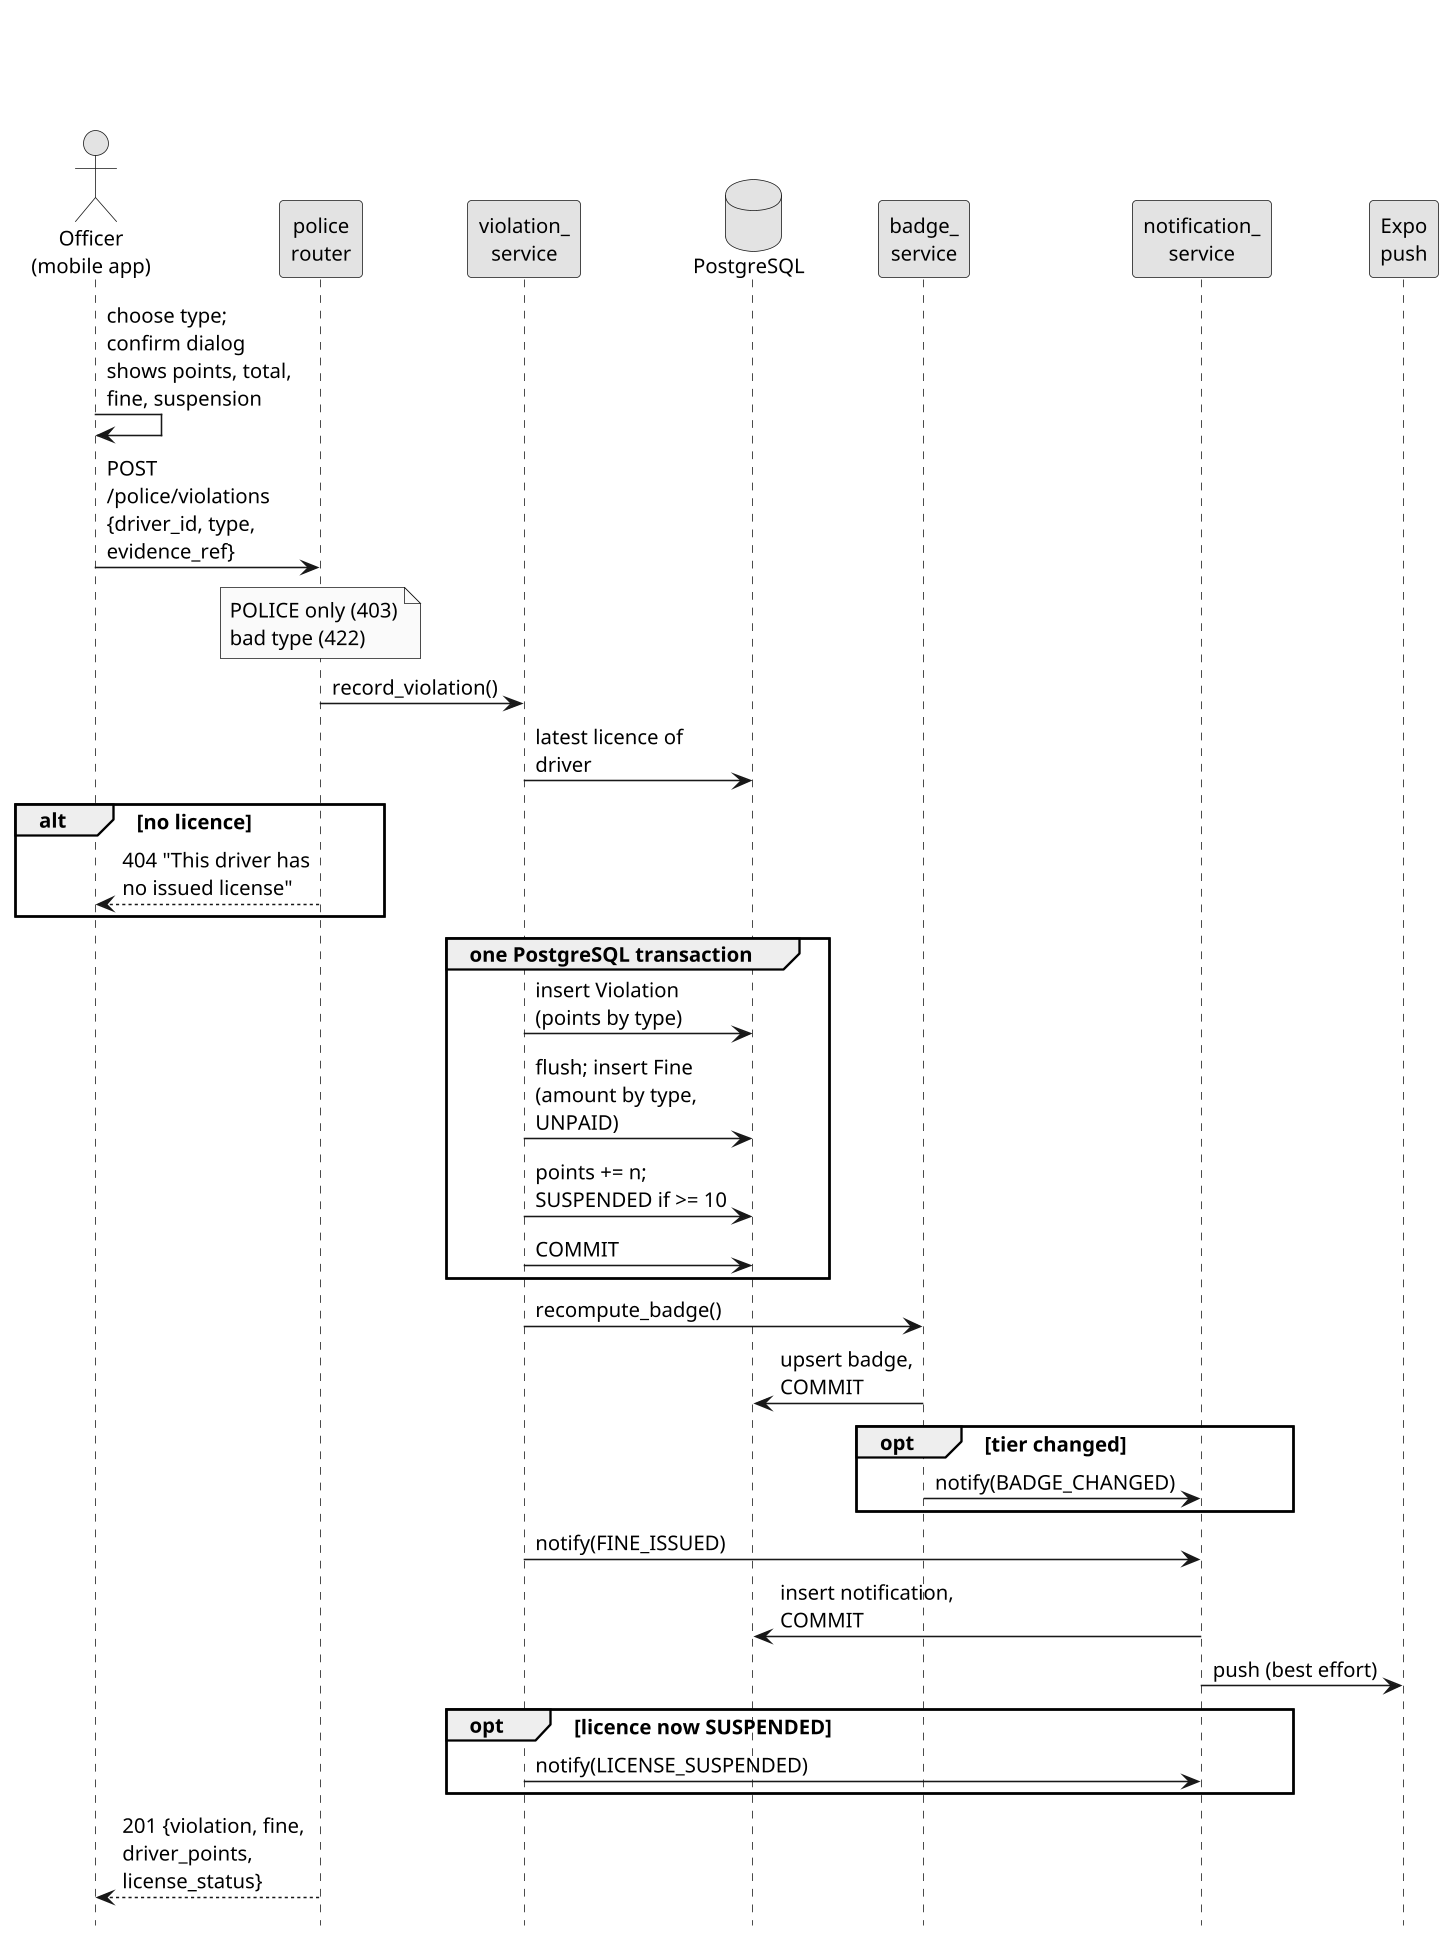

The diagram above was rendered by PlantUML. Its source (embedded in the PNG):
@startuml ch4-seq-violation
skinparamlocked dpi 150
title \n\n
skinparam shadowing false
skinparam defaultFontName Arial
skinparam defaultFontSize 13
skinparam monochrome true
skinparam sequenceMessageAlign left
skinparam maxMessageSize 125
skinparam ParticipantPadding 4
hide footbox

actor "Officer\n(mobile app)" as O
participant "police\nrouter" as R
participant "violation_\nservice" as VS
database "PostgreSQL" as DB
participant "badge_\nservice" as BS
participant "notification_\nservice" as NS
participant "Expo\npush" as EX

O -> O : choose type; confirm dialog shows points, total, fine, suspension
O -> R : POST /police/violations {driver_id, type, evidence_ref}
note over R : POLICE only (403)\nbad type (422)
R -> VS : record_violation()
VS -> DB : latest licence of driver
alt no licence
  R --> O : 404 "This driver has no issued license"
end
group one PostgreSQL transaction
  VS -> DB : insert Violation (points by type)
  VS -> DB : flush; insert Fine (amount by type, UNPAID)
  VS -> DB : points += n; SUSPENDED if >= 10
  VS -> DB : COMMIT
end
VS -> BS : recompute_badge()
BS -> DB : upsert badge, COMMIT
opt tier changed
  BS -> NS : notify(BADGE_CHANGED)
end
VS -> NS : notify(FINE_ISSUED)
NS -> DB : insert notification, COMMIT
NS -> EX : push (best effort)
opt licence now SUSPENDED
  VS -> NS : notify(LICENSE_SUSPENDED)
end
R --> O : 201 {violation, fine, driver_points, license_status}
@enduml